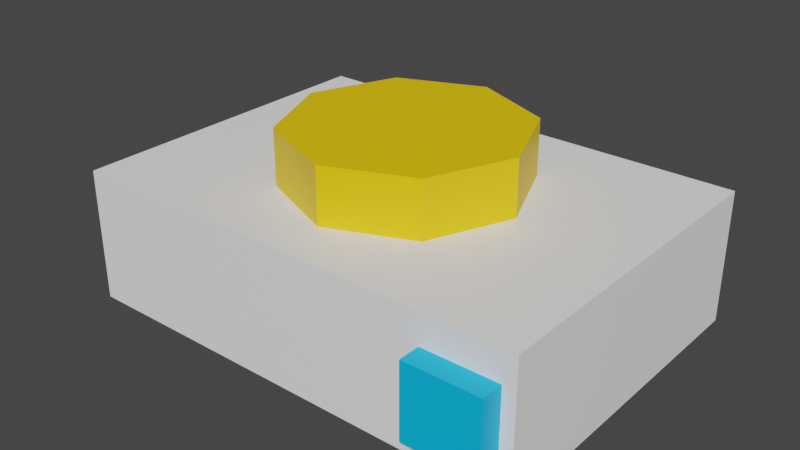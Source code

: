 # Source: camera.blend  (saved by Blender 3.3.6; exported with 4.5.12 LTS)
import bpy
from mathutils import Matrix  # noqa: F401  (used for matrix-valued properties, if any)

bpy.ops.wm.read_factory_settings(use_empty=True)
scene = bpy.context.scene
scene.name = 'Scene'

# ---- materials (node trees are filled in below, after node groups)
mat_blue = bpy.data.materials.new('Blue')
mat_blue.use_backface_culling = True
mat_blue.use_transparent_shadow = False
mat_white = bpy.data.materials.new('White')
mat_white.use_backface_culling = True
mat_white.use_transparent_shadow = False
mat_yellow = bpy.data.materials.new('Yellow')
mat_yellow.use_backface_culling = True
mat_yellow.use_transparent_shadow = False

# ---- material node trees
mat_blue.use_nodes = True; mat_blue.node_tree.nodes.clear()
_N = mat_blue.node_tree.nodes; _L = mat_blue.node_tree.links
n0 = _N.new('ShaderNodeBsdfPrincipled'); n0.name = 'Principled BSDF'; n0.location = (0, 300)
n0.distribution = 'GGX'
n0.subsurface_method = 'BURLEY'
n0.inputs[0].default_value = (0.0, 0.5247, 1.0, 1.0)
n0.inputs[3].default_value = 1.45
n0.inputs[27].default_value = (0.0, 0.0, 0.0, 1.0)
n0.inputs[28].default_value = 1.0
n1 = _N.new('ShaderNodeOutputMaterial'); n1.name = 'Material Output'; n1.location = (300, 300)
_L.new(n0.outputs[0], n1.inputs[0])
n1.is_active_output = True
mat_white.use_nodes = True; mat_white.node_tree.nodes.clear()
_N = mat_white.node_tree.nodes; _L = mat_white.node_tree.links
n0 = _N.new('ShaderNodeBsdfPrincipled'); n0.name = 'Principled BSDF'; n0.location = (0, 300)
n0.distribution = 'GGX'
n0.subsurface_method = 'BURLEY'
n0.inputs[0].default_value = (1.0, 1.0, 1.0, 1.0)
n0.inputs[3].default_value = 1.45
n0.inputs[27].default_value = (0.0, 0.0, 0.0, 1.0)
n0.inputs[28].default_value = 1.0
n1 = _N.new('ShaderNodeOutputMaterial'); n1.name = 'Material Output'; n1.location = (300, 300)
_L.new(n0.outputs[0], n1.inputs[0])
n1.is_active_output = True
mat_yellow.use_nodes = True; mat_yellow.node_tree.nodes.clear()
_N = mat_yellow.node_tree.nodes; _L = mat_yellow.node_tree.links
n0 = _N.new('ShaderNodeBsdfPrincipled'); n0.name = 'Principled BSDF'; n0.location = (0, 300)
n0.distribution = 'GGX'
n0.subsurface_method = 'BURLEY'
n0.inputs[0].default_value = (1.0, 0.6334, 0.0, 1.0)
n0.inputs[3].default_value = 1.45
n0.inputs[27].default_value = (0.0, 0.0, 0.0, 1.0)
n0.inputs[28].default_value = 1.0
n1 = _N.new('ShaderNodeOutputMaterial'); n1.name = 'Material Output'; n1.location = (300, 300)
_L.new(n0.outputs[0], n1.inputs[0])
n1.is_active_output = True

# ---- world
world_world = bpy.data.worlds.new('World'); scene.world = world_world
world_world.use_nodes = True; world_world.node_tree.nodes.clear()
_N = world_world.node_tree.nodes; _L = world_world.node_tree.links
n0 = _N.new('ShaderNodeOutputWorld'); n0.name = 'World Output'; n0.location = (300, 300)
n1 = _N.new('ShaderNodeBackground'); n1.name = 'Background'; n1.location = (10, 300)
n1.inputs[0].default_value = (0.05088, 0.05088, 0.05088, 1.0)
_L.new(n1.outputs[0], n0.inputs[0])
n0.is_active_output = True
world_world.color = (0.05088, 0.05088, 0.05088)
world_world.use_sun_shadow = False
world_world.sun_shadow_jitter_overblur = 0.0

# ---- meshes
me_cube_001 = bpy.data.meshes.new('Cube.001')
me_cube_001.from_pydata([(1.0, -0.6661, -0.3962), (1.0, 0.7598, -0.3962), (-1.0, -0.6661, -0.3962), (-1.0, 0.7598, -0.3962), (1.0, -0.6661, 0.1716), (1.0, 0.7598, 0.1716), (-1.0, -0.6661, 0.1716), (-1.0, 0.7598, 0.1716), (0.7613, -0.4959, -0.4094), (0.7613, 0.5896, -0.4094), (-0.7613, -0.4959, -0.4094), (-0.7613, 0.5896, -0.4094), (0.5, 0.04686, 0.4094), (0.5, 0.04686, 0.09018), (0.3536, 0.4004, 0.4094), (0.3536, 0.4004, 0.09018), (-2.962e-09, 0.5469, 0.4094), (-2.962e-09, 0.5469, 0.09018), (-0.3536, 0.4004, 0.4094), (-0.3536, 0.4004, 0.09018), (-0.5, 0.04686, 0.4094), (-0.5, 0.04686, 0.09018), (-0.3536, -0.3067, 0.4094), (-0.3536, -0.3067, 0.09018), (-9.039e-08, -0.4531, 0.4094), (-9.039e-08, -0.4531, 0.09018), (0.3536, -0.3067, 0.4094), (0.3536, -0.3067, 0.09018), (0.9463, -0.6569, 0.04376), (0.6292, -0.6569, 0.04376), (0.9463, -0.6569, -0.2702), (0.6292, -0.6569, -0.2702), (0.9463, -0.7598, 0.04376), (0.6292, -0.7598, 0.04376), (0.9463, -0.7598, -0.2702), (0.6292, -0.7598, -0.2702), (0.7613, -0.4959, -0.2698), (0.7613, 0.5896, -0.2698), (-0.7613, -0.4959, -0.2698), (-0.7613, 0.5896, -0.2698)], [], [(8, 11, 9), (28, 34, 30), (32, 35, 34), (30, 35, 31), (29, 32, 28), (31, 33, 29), (39, 36, 37), (36, 10, 8), (37, 8, 9), (39, 9, 11), (38, 11, 10), (8, 10, 11), (28, 32, 34), (32, 33, 35), (30, 34, 35), (29, 33, 32), (31, 35, 33), (39, 38, 36), (36, 38, 10), (37, 36, 8), (39, 37, 9), (38, 39, 11), (4, 2, 0), (2, 7, 3), (6, 5, 7), (1, 7, 5), (0, 3, 1), (4, 1, 5), (4, 6, 2), (2, 6, 7), (6, 4, 5), (1, 3, 7), (0, 2, 3), (4, 0, 1), (12, 15, 14), (14, 17, 16), (17, 18, 16), (19, 20, 18), (20, 23, 22), (22, 25, 24), (21, 19, 15), (25, 26, 24), (27, 12, 26), (22, 24, 26), (12, 13, 15), (14, 15, 17), (17, 19, 18), (19, 21, 20), (20, 21, 23), (22, 23, 25), (17, 15, 19), (15, 13, 21), (13, 27, 23), (27, 25, 23), (23, 21, 13), (25, 27, 26), (27, 13, 12), (26, 12, 20), (12, 14, 18), (14, 16, 18), (18, 20, 12), (20, 22, 26)])
me_cube_001.polygons.foreach_set('material_index', [0, 0, 0, 0, 0, 0, 0, 0, 0, 0, 0, 0, 0, 0, 0, 0, 0, 0, 0, 0, 0, 0, 1, 1, 1, 1, 1, 1, 1, 1, 1, 1, 1, 1, 2, 2, 2, 2, 2, 2, 2, 2, 2, 2, 2, 2, 2, 2, 2, 2, 2, 2, 2, 2, 2, 2, 2, 2, 2, 2, 2, 2])
_uv = me_cube_001.uv_layers.new(name='Cube-mesh-map')
_uv.uv.foreach_set('vector', [0.5952, 0.5298, 0.4048, 0.7202, 0.4048, 0.5298, 0.8191, 0.5559, 0.6809, 0.5559, 0.6809, 0.5559, 0.8191, 0.5559, 0.6809, 0.6941, 0.6809, 0.5559, 0.6809, 0.5559, 0.6809, 0.6941, 0.6809, 0.6941, 0.8191, 0.6941, 0.8191, 0.5559, 0.8191, 0.5559, 0.6809, 0.6941, 0.8191, 0.6941, 0.8191, 0.6941, 0.4048, 0.7202, 0.5952, 0.5298, 0.4048, 0.5298, 0.5952, 0.5298, 0.5952, 0.7202, 0.5952, 0.5298, 0.4048, 0.5298, 0.5952, 0.5298, 0.4048, 0.5298, 0.4048, 0.7202, 0.4048, 0.5298, 0.4048, 0.7202, 0.5952, 0.7202, 0.4048, 0.7202, 0.5952, 0.7202, 0.5952, 0.5298, 0.5952, 0.7202, 0.4048, 0.7202, 0.8191, 0.5559, 0.8191, 0.5559, 0.6809, 0.5559, 0.8191, 0.5559, 0.8191, 0.6941, 0.6809, 0.6941, 0.6809, 0.5559, 0.6809, 0.5559, 0.6809, 0.6941, 0.8191, 0.6941, 0.8191, 0.6941, 0.8191, 0.5559, 0.6809, 0.6941, 0.6809, 0.6941, 0.8191, 0.6941, 0.4048, 0.7202, 0.5952, 0.7202, 0.5952, 0.5298, 0.5952, 0.5298, 0.5952, 0.7202, 0.5952, 0.7202, 0.4048, 0.5298, 0.5952, 0.5298, 0.5952, 0.5298, 0.4048, 0.7202, 0.4048, 0.5298, 0.4048, 0.5298, 0.5952, 0.7202, 0.4048, 0.7202, 0.4048, 0.7202, 0.875, 0.5, 0.625, 0.75, 0.625, 0.5, 0.625, 0.75, 0.375, 1.0, 0.375, 0.75, 0.625, 0.0, 0.375, 0.25, 0.375, 0.0, 0.375, 0.5, 0.125, 0.75, 0.125, 0.5, 0.625, 0.5, 0.375, 0.75, 0.375, 0.5, 0.625, 0.25, 0.375, 0.5, 0.375, 0.25, 0.875, 0.5, 0.875, 0.75, 0.625, 0.75, 0.625, 0.75, 0.625, 1.0, 0.375, 1.0, 0.625, 0.0, 0.625, 0.25, 0.375, 0.25, 0.375, 0.5, 0.375, 0.75, 0.125, 0.75, 0.625, 0.5, 0.625, 0.75, 0.375, 0.75, 0.625, 0.25, 0.625, 0.5, 0.375, 0.5, 1.0, 0.5, 0.875, 1.0, 0.875, 0.5, 0.875, 0.5, 0.75, 1.0, 0.75, 0.5, 0.75, 1.0, 0.625, 0.5, 0.75, 0.5, 0.625, 1.0, 0.5, 0.5, 0.625, 0.5, 0.5, 0.5, 0.375, 1.0, 0.375, 0.5, 0.375, 0.5, 0.25, 1.0, 0.25, 0.5, 0.25, 0.01, 0.4197, 0.08029, 0.4197, 0.4197, 0.25, 1.0, 0.125, 0.5, 0.25, 0.5, 0.125, 1.0, 0.0, 0.5, 0.125, 0.5, 0.5803, 0.08029, 0.51, 0.25, 0.5803, 0.4197, 1.0, 0.5, 1.0, 1.0, 0.875, 1.0, 0.875, 0.5, 0.875, 1.0, 0.75, 1.0, 0.75, 1.0, 0.625, 1.0, 0.625, 0.5, 0.625, 1.0, 0.5, 1.0, 0.5, 0.5, 0.5, 0.5, 0.5, 1.0, 0.375, 1.0, 0.375, 0.5, 0.375, 1.0, 0.25, 1.0, 0.49, 0.25, 0.4197, 0.4197, 0.4197, 0.08029, 0.4197, 0.4197, 0.25, 0.49, 0.25, 0.01, 0.25, 0.49, 0.08029, 0.4197, 0.08029, 0.08029, 0.08029, 0.4197, 0.01, 0.25, 0.08029, 0.08029, 0.08029, 0.08029, 0.25, 0.01, 0.25, 0.49, 0.25, 1.0, 0.125, 1.0, 0.125, 0.5, 0.125, 1.0, 0.0, 1.0, 0.0, 0.5, 0.5803, 0.4197, 0.75, 0.49, 0.75, 0.01, 0.75, 0.49, 0.9197, 0.4197, 0.9197, 0.08029, 0.9197, 0.4197, 0.99, 0.25, 0.9197, 0.08029, 0.9197, 0.08029, 0.75, 0.01, 0.75, 0.49, 0.75, 0.01, 0.5803, 0.08029, 0.5803, 0.4197])
me_cube_001.materials.append(mat_blue)
me_cube_001.materials.append(mat_white)
me_cube_001.materials.append(mat_yellow)
me_cube_001.use_remesh_fix_poles = True
me_cube_001.use_remesh_preserve_attributes = False
me_cube_001.use_mirror_vertex_groups = False
me_cube_001.update()

# ---- objects
ob_cube = bpy.data.objects.new('Cube', me_cube_001)

# ---- transforms, parenting, visibility, modifiers, constraints
ob_cube.location = (-1.49e-08, 0.0, 7.451e-09)
ob_cube.lock_scale = (True, True, True)
ob_cube.lineart.crease_threshold = 0.0

# ---- collection membership
scene.collection.objects.link(ob_cube)

# ---- scene / render settings (as saved in the file)
scene.frame_start = 1; scene.frame_end = 250; scene.frame_set(1)
scene.render.engine = 'BLENDER_EEVEE_NEXT'
scene.cycles.use_denoising = False
scene.cycles.samples = 128
scene.cycles.sampling_pattern = 'TABULATED_SOBOL'
scene.cycles.use_adaptive_sampling = False
scene.cycles.use_light_tree = False
scene.view_settings.view_transform = 'Filmic'
bpy.context.view_layer.update()

# ---- added for rendering (the .blend has no active camera and no usable light): camera, sun
cam_auto = bpy.data.cameras.new('AutoCamera')
cam_auto.lens = 50.0
cam_auto.sensor_width = 36.0
cam_auto.clip_end = 1000.0
ob_auto_camera = bpy.data.objects.new('AutoCamera', cam_auto)
scene.collection.objects.link(ob_auto_camera)
ob_auto_camera.location = (2.44431, -2.93317, 1.95545)
ob_auto_camera.rotation_euler = (1.09748, -7.21219e-08, 0.694738)
scene.camera = ob_auto_camera
light_auto_sun = bpy.data.lights.new('AutoSun', 'SUN')
light_auto_sun.energy = 3.0
light_auto_sun.angle = 0.0523599
ob_auto_sun = bpy.data.objects.new('AutoSun', light_auto_sun)
scene.collection.objects.link(ob_auto_sun)
ob_auto_sun.rotation_euler = (0.872665, 0.174533, 0.523599)
bpy.context.view_layer.update()
